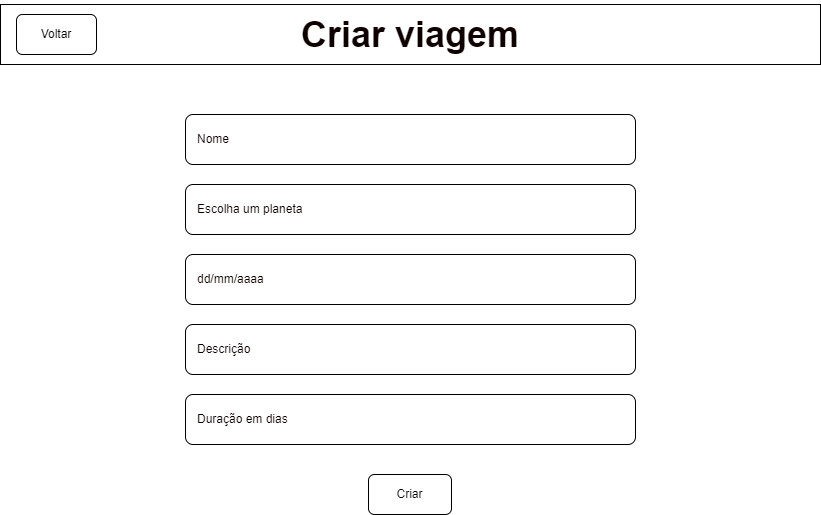

The diagram above was exported from draw.io. Its source (the exported page's mxGraphModel, read from the mxfile embedded in the PNG):
<mxGraphModel dx="1422" dy="705" grid="1" gridSize="10" guides="1" tooltips="1" connect="1" arrows="1" fold="1" page="1" pageScale="1" pageWidth="827" pageHeight="1169" math="0" shadow="0">
  <root>
    <mxCell id="G1iq1TstzjxJY5C2dnMs-0" />
    <mxCell id="G1iq1TstzjxJY5C2dnMs-1" parent="G1iq1TstzjxJY5C2dnMs-0" />
    <mxCell id="G1iq1TstzjxJY5C2dnMs-2" value="&lt;h1&gt;&lt;font style=&quot;font-size: 36px&quot; color=&quot;#0f0000&quot;&gt;Criar viagem&lt;/font&gt;&lt;/h1&gt;" style="rounded=0;whiteSpace=wrap;html=1;fontSize=10;" vertex="1" parent="G1iq1TstzjxJY5C2dnMs-1">
      <mxGeometry x="4" y="20" width="820" height="60" as="geometry" />
    </mxCell>
    <mxCell id="G1iq1TstzjxJY5C2dnMs-3" value="Voltar" style="rounded=1;whiteSpace=wrap;html=1;fontSize=12;" vertex="1" parent="G1iq1TstzjxJY5C2dnMs-1">
      <mxGeometry x="20" y="30" width="80" height="40" as="geometry" />
    </mxCell>
    <mxCell id="G1iq1TstzjxJY5C2dnMs-4" value="&lt;font style=&quot;font-size: 12px&quot;&gt;Criar&lt;/font&gt;" style="rounded=1;whiteSpace=wrap;html=1;fontSize=10;" vertex="1" parent="G1iq1TstzjxJY5C2dnMs-1">
      <mxGeometry x="372" y="490" width="83" height="40" as="geometry" />
    </mxCell>
    <mxCell id="G1iq1TstzjxJY5C2dnMs-5" value="&amp;nbsp; &amp;nbsp;Nome" style="rounded=1;whiteSpace=wrap;html=1;fontSize=12;fontColor=#0F0000;align=left;" vertex="1" parent="G1iq1TstzjxJY5C2dnMs-1">
      <mxGeometry x="189" y="130" width="450" height="50" as="geometry" />
    </mxCell>
    <mxCell id="G1iq1TstzjxJY5C2dnMs-6" value="&amp;nbsp; &amp;nbsp;Escolha um planeta" style="rounded=1;whiteSpace=wrap;html=1;fontSize=12;fontColor=#0F0000;align=left;" vertex="1" parent="G1iq1TstzjxJY5C2dnMs-1">
      <mxGeometry x="189" y="200" width="450" height="50" as="geometry" />
    </mxCell>
    <mxCell id="G1iq1TstzjxJY5C2dnMs-7" value="&amp;nbsp; &amp;nbsp;dd/mm/aaaa" style="rounded=1;whiteSpace=wrap;html=1;fontSize=12;fontColor=#0F0000;align=left;" vertex="1" parent="G1iq1TstzjxJY5C2dnMs-1">
      <mxGeometry x="189" y="270" width="450" height="50" as="geometry" />
    </mxCell>
    <mxCell id="G1iq1TstzjxJY5C2dnMs-8" value="&amp;nbsp; &amp;nbsp;Descrição" style="rounded=1;whiteSpace=wrap;html=1;fontSize=12;fontColor=#0F0000;align=left;" vertex="1" parent="G1iq1TstzjxJY5C2dnMs-1">
      <mxGeometry x="189" y="340" width="450" height="50" as="geometry" />
    </mxCell>
    <mxCell id="G1iq1TstzjxJY5C2dnMs-9" value="&amp;nbsp; &amp;nbsp;Duração em dias" style="rounded=1;whiteSpace=wrap;html=1;fontSize=12;fontColor=#0F0000;align=left;" vertex="1" parent="G1iq1TstzjxJY5C2dnMs-1">
      <mxGeometry x="189" y="410" width="450" height="50" as="geometry" />
    </mxCell>
  </root>
</mxGraphModel>